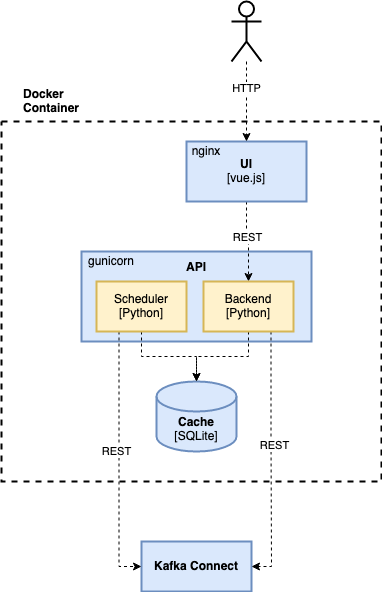

The diagram above was exported from draw.io. Its source (the exported page's mxGraphModel, read from the mxfile embedded in the PNG):
<mxGraphModel dx="1426" dy="780" grid="1" gridSize="10" guides="1" tooltips="1" connect="1" arrows="1" fold="1" page="1" pageScale="1" pageWidth="3300" pageHeight="4681" math="0" shadow="0">
  <root>
    <mxCell id="0" />
    <mxCell id="1" parent="0" />
    <mxCell id="2" value="" style="rounded=0;whiteSpace=wrap;html=1;dashed=1;strokeWidth=2;" vertex="1" parent="1">
      <mxGeometry x="160" y="230" width="380" height="360" as="geometry" />
    </mxCell>
    <mxCell id="3" value="&lt;div&gt;&lt;b&gt;API&lt;/b&gt;&lt;/div&gt;&lt;div&gt;&lt;b&gt;&lt;br&gt;&lt;/b&gt;&lt;/div&gt;&lt;div&gt;&lt;b&gt;&lt;br&gt;&lt;/b&gt;&lt;/div&gt;&lt;div&gt;&lt;b&gt;&lt;br&gt;&lt;/b&gt;&lt;/div&gt;&lt;div&gt;&lt;b&gt;&lt;br&gt;&lt;/b&gt;&lt;/div&gt;" style="rounded=0;whiteSpace=wrap;html=1;strokeWidth=2;fillColor=#dae8fc;strokeColor=#6c8ebf;" vertex="1" parent="1">
      <mxGeometry x="240" y="360" width="230" height="90" as="geometry" />
    </mxCell>
    <mxCell id="4" value="&lt;div&gt;&lt;b&gt;Cache&lt;/b&gt;&lt;/div&gt;&lt;div&gt;[SQLite]&lt;br&gt;&lt;/div&gt;" style="shape=cylinder3;whiteSpace=wrap;html=1;boundedLbl=1;backgroundOutline=1;size=15;strokeWidth=2;fillColor=#dae8fc;strokeColor=#6c8ebf;" vertex="1" parent="1">
      <mxGeometry x="315" y="490" width="80" height="70" as="geometry" />
    </mxCell>
    <mxCell id="5" style="edgeStyle=orthogonalEdgeStyle;rounded=0;orthogonalLoop=1;jettySize=auto;html=1;exitX=0.5;exitY=1;exitDx=0;exitDy=0;dashed=1;" edge="1" source="7" target="18" parent="1">
      <mxGeometry relative="1" as="geometry" />
    </mxCell>
    <mxCell id="6" value="REST" style="edgeLabel;html=1;align=center;verticalAlign=middle;resizable=0;points=[];" vertex="1" connectable="0" parent="5">
      <mxGeometry x="-0.15" relative="1" as="geometry">
        <mxPoint as="offset" />
      </mxGeometry>
    </mxCell>
    <mxCell id="7" value="&lt;div&gt;&lt;b&gt;UI&lt;/b&gt;&lt;/div&gt;&lt;div&gt;[vue.js]&lt;br&gt;&lt;/div&gt;" style="rounded=0;whiteSpace=wrap;html=1;strokeWidth=2;fillColor=#dae8fc;strokeColor=#6c8ebf;" vertex="1" parent="1">
      <mxGeometry x="345" y="250" width="120" height="60" as="geometry" />
    </mxCell>
    <mxCell id="8" value="HTTP" style="edgeStyle=orthogonalEdgeStyle;rounded=0;orthogonalLoop=1;jettySize=auto;html=1;entryX=0.5;entryY=0;entryDx=0;entryDy=0;dashed=1;" edge="1" source="9" target="7" parent="1">
      <mxGeometry x="-0.3333" relative="1" as="geometry">
        <mxPoint as="offset" />
      </mxGeometry>
    </mxCell>
    <mxCell id="9" value="" style="shape=umlActor;verticalLabelPosition=bottom;verticalAlign=top;html=1;outlineConnect=0;strokeWidth=2;" vertex="1" parent="1">
      <mxGeometry x="390" y="110" width="30" height="60" as="geometry" />
    </mxCell>
    <mxCell id="10" value="&lt;b&gt;Kafka Connect&lt;/b&gt;" style="rounded=0;whiteSpace=wrap;html=1;strokeWidth=2;fillColor=#dae8fc;strokeColor=#6c8ebf;" vertex="1" parent="1">
      <mxGeometry x="300" y="650" width="110" height="50" as="geometry" />
    </mxCell>
    <mxCell id="11" value="" style="edgeStyle=orthogonalEdgeStyle;rounded=0;orthogonalLoop=1;jettySize=auto;html=1;exitX=0.5;exitY=1;exitDx=0;exitDy=0;dashed=1;" edge="1" source="14" target="4" parent="1">
      <mxGeometry relative="1" as="geometry">
        <mxPoint x="320" y="150" as="sourcePoint" />
        <mxPoint x="530" y="540" as="targetPoint" />
      </mxGeometry>
    </mxCell>
    <mxCell id="12" style="edgeStyle=orthogonalEdgeStyle;rounded=0;orthogonalLoop=1;jettySize=auto;html=1;exitX=0.25;exitY=1;exitDx=0;exitDy=0;entryX=0;entryY=0.5;entryDx=0;entryDy=0;dashed=1;" edge="1" source="14" target="10" parent="1">
      <mxGeometry relative="1" as="geometry" />
    </mxCell>
    <mxCell id="13" value="REST" style="edgeLabel;html=1;align=center;verticalAlign=middle;resizable=0;points=[];" vertex="1" connectable="0" parent="12">
      <mxGeometry x="-0.0757" y="-3" relative="1" as="geometry">
        <mxPoint as="offset" />
      </mxGeometry>
    </mxCell>
    <mxCell id="14" value="&lt;div&gt;Scheduler&lt;/div&gt;&lt;div&gt;[Python]&lt;br&gt;&lt;/div&gt;" style="rounded=0;whiteSpace=wrap;html=1;strokeWidth=2;fillColor=#fff2cc;strokeColor=#d6b656;" vertex="1" parent="1">
      <mxGeometry x="255" y="390" width="90" height="50" as="geometry" />
    </mxCell>
    <mxCell id="15" style="edgeStyle=orthogonalEdgeStyle;rounded=0;orthogonalLoop=1;jettySize=auto;html=1;exitX=0.5;exitY=1;exitDx=0;exitDy=0;entryX=0.5;entryY=0;entryDx=0;entryDy=0;entryPerimeter=0;dashed=1;" edge="1" source="18" target="4" parent="1">
      <mxGeometry relative="1" as="geometry" />
    </mxCell>
    <mxCell id="16" style="edgeStyle=orthogonalEdgeStyle;rounded=0;orthogonalLoop=1;jettySize=auto;html=1;exitX=0.75;exitY=1;exitDx=0;exitDy=0;entryX=1;entryY=0.5;entryDx=0;entryDy=0;dashed=1;" edge="1" source="18" target="10" parent="1">
      <mxGeometry relative="1" as="geometry" />
    </mxCell>
    <mxCell id="17" value="REST" style="edgeLabel;html=1;align=center;verticalAlign=middle;resizable=0;points=[];" vertex="1" connectable="0" parent="16">
      <mxGeometry x="-0.1115" y="2" relative="1" as="geometry">
        <mxPoint as="offset" />
      </mxGeometry>
    </mxCell>
    <mxCell id="18" value="&lt;div&gt;Backend&lt;br&gt;&lt;/div&gt;&lt;div&gt;[Python]&lt;br&gt;&lt;/div&gt;" style="rounded=0;whiteSpace=wrap;html=1;strokeWidth=2;fillColor=#fff2cc;strokeColor=#d6b656;" vertex="1" parent="1">
      <mxGeometry x="362" y="390" width="90" height="50" as="geometry" />
    </mxCell>
    <mxCell id="19" value="Docker Container" style="text;html=1;strokeColor=none;fillColor=none;align=left;verticalAlign=middle;whiteSpace=wrap;rounded=0;fontStyle=1" vertex="1" parent="1">
      <mxGeometry x="180" y="200" width="70" height="20" as="geometry" />
    </mxCell>
    <mxCell id="20" value="nginx" style="text;html=1;strokeColor=none;fillColor=none;align=center;verticalAlign=middle;whiteSpace=wrap;rounded=0;" vertex="1" parent="1">
      <mxGeometry x="345" y="250" width="40" height="20" as="geometry" />
    </mxCell>
    <mxCell id="21" value="gunicorn" style="text;html=1;strokeColor=none;fillColor=none;align=center;verticalAlign=middle;whiteSpace=wrap;rounded=0;" vertex="1" parent="1">
      <mxGeometry x="250" y="360" width="40" height="20" as="geometry" />
    </mxCell>
  </root>
</mxGraphModel>